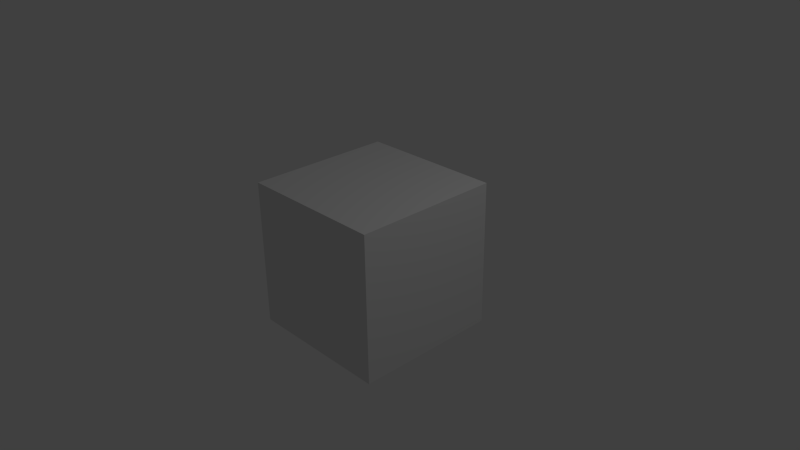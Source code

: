# Source: SoundTest.blend  (saved by Blender 2.72.0; exported with 4.5.12 LTS)
import bpy
from mathutils import Matrix  # noqa: F401  (used for matrix-valued properties, if any)

bpy.ops.wm.read_factory_settings(use_empty=True)
scene = bpy.context.scene
scene.name = 'Scene'

# ---- collections
col_collection_1 = bpy.data.collections.new('Collection 1'); scene.collection.children.link(col_collection_1)

# ---- materials (node trees are filled in below, after node groups)
mat_material = bpy.data.materials.new('Material')
mat_material.alpha_threshold = 0.0
mat_material.use_transparent_shadow = False
mat_material.roughness = 0.5
mat_material.line_color = (0.0, 0.0, 0.0, 1.0)

# ---- material node trees

# ---- world
world_world = bpy.data.worlds.new('World'); scene.world = world_world
world_world.color = (0.05088, 0.05088, 0.05088)
world_world.use_sun_shadow = False
world_world.sun_shadow_jitter_overblur = 0.0
world_world.cycles.sampling_method = 'MANUAL'
world_world.cycles.sample_map_resolution = 256

# ---- cameras
cam_camera = bpy.data.cameras.new('Camera')
cam_camera.clip_end = 100.0
cam_camera.lens = 35.0
cam_camera.sensor_width = 32.0
cam_camera.sensor_height = 18.0
cam_camera.ortho_scale = 7.314
cam_camera.dof.focus_distance = 0.0
cam_camera.dof.aperture_fstop = 128.0

# ---- lights
light_lamp = bpy.data.lights.new('Lamp', 'POINT')
light_lamp.transmission_factor = 0.0
light_lamp.cutoff_distance = 30.0
light_lamp.energy = 100.0
light_lamp.shadow_buffer_clip_start = 1.001
light_lamp.shadow_soft_size = 0.1
light_lamp.shadow_maximum_resolution = 0.006
light_lamp.use_absolute_resolution = True
light_lamp.cycles.use_multiple_importance_sampling = False

# ---- meshes
me_cube = bpy.data.meshes.new('Cube')
me_cube.from_pydata([(1.0, 1.0, -1.0), (1.0, -1.0, -1.0), (-1.0, -1.0, -1.0), (-1.0, 1.0, -1.0), (1.0, 1.0, 1.0), (1.0, -1.0, 1.0), (-1.0, -1.0, 1.0), (-1.0, 1.0, 1.0)], [], [(0, 1, 2, 3), (4, 7, 6, 5), (0, 4, 5, 1), (1, 5, 6, 2), (2, 6, 7, 3), (4, 0, 3, 7)])
me_cube.materials.append(mat_material)
me_cube.use_remesh_preserve_volume = False
me_cube.use_remesh_preserve_attributes = False
me_cube.use_mirror_vertex_groups = False
me_cube.update()

# ---- objects
ob_cube = bpy.data.objects.new('Cube', me_cube)
ob_lamp = bpy.data.objects.new('Lamp', light_lamp)
ob_camera = bpy.data.objects.new('Camera', cam_camera)

# ---- transforms, parenting, visibility, modifiers, constraints
ob_cube.location = (0.0, 0.0, 0.0)
ob_cube.lock_rotations_4d = False
ob_cube.empty_display_type = 'ARROWS'
ob_cube.lineart.crease_threshold = 0.0
ob_lamp.location = (4.076, 1.005, 5.904)
ob_lamp.rotation_euler = (0.6503, 0.05522, 1.866)
ob_lamp.lock_rotations_4d = False
ob_lamp.empty_display_type = 'ARROWS'
ob_lamp.color = (0.0, 0.0, 0.0, 0.0)
ob_lamp.lineart.crease_threshold = 0.0
ob_camera.location = (7.481, -6.508, 5.344)
ob_camera.rotation_euler = (1.109, 0.01082, 0.8149)
ob_camera.lock_rotations_4d = False
ob_camera.empty_display_type = 'ARROWS'
ob_camera.color = (0.0, 0.0, 0.0, 0.0)
ob_camera.display_type = 'WIRE'
ob_camera.lineart.crease_threshold = 0.0

# ---- collection membership
col_collection_1.objects.link(ob_cube)
col_collection_1.objects.link(ob_lamp)
col_collection_1.objects.link(ob_camera)

# ---- scene / render settings (as saved in the file)
scene.camera = ob_camera
scene.frame_start = 1; scene.frame_end = 250; scene.frame_set(0)
scene.render.engine = 'BLENDER_EEVEE_NEXT'
scene.render.resolution_percentage = 50
scene.render.dither_intensity = 0.0
scene.cycles.use_denoising = False
scene.cycles.samples = 10
scene.cycles.sampling_pattern = 'TABULATED_SOBOL'
scene.cycles.light_sampling_threshold = 0.0
scene.cycles.use_adaptive_sampling = False
scene.cycles.use_light_tree = False
scene.cycles.blur_glossy = 0.0
scene.cycles.pixel_filter_type = 'GAUSSIAN'
scene.cycles.sample_clamp_indirect = 0.0
scene.view_settings.view_transform = 'Standard'
bpy.context.view_layer.update()
